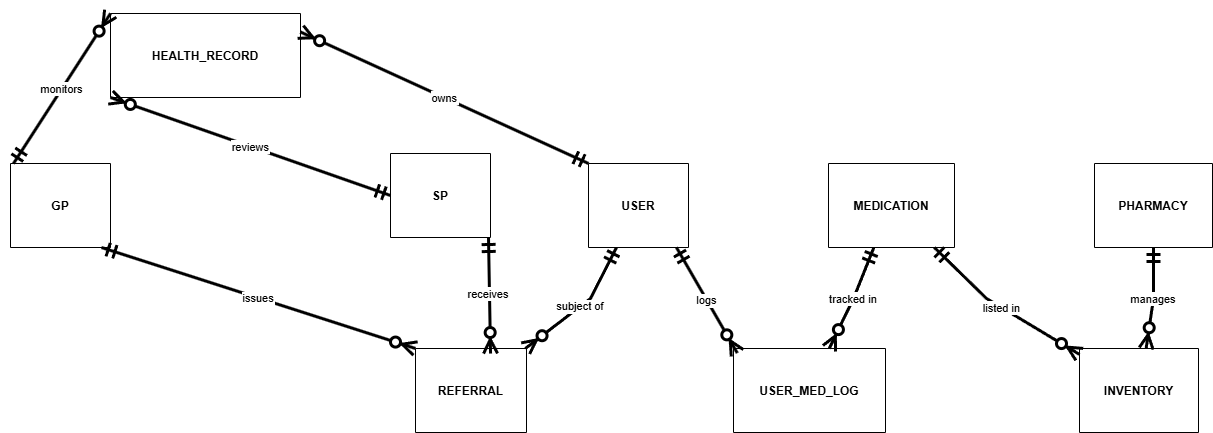

The diagram above was exported from draw.io. Its source (the exported page's mxGraphModel, read from the mxfile embedded in the PNG):
<mxGraphModel dx="2339" dy="1903" grid="1" gridSize="10" guides="1" tooltips="1" connect="1" arrows="1" fold="1" page="1" pageScale="1" pageWidth="850" pageHeight="1100" math="0" shadow="0">
  <root>
    <mxCell id="0" />
    <mxCell id="1" parent="0" />
    <mxCell id="bn4D_Cl8zfR7U2gWCIBI-20" parent="1" style="shape=table;startSize=84;container=1;collapsible=0;childLayout=tableLayout;fixedRows=1;rowLines=1;fontStyle=1;align=center;resizeLast=1;comic=0;" value="GP" vertex="1">
      <mxGeometry height="84" width="100" x="-10" y="-30" as="geometry" />
    </mxCell>
    <mxCell id="bn4D_Cl8zfR7U2gWCIBI-21" parent="1" style="shape=table;startSize=84;container=1;collapsible=0;childLayout=tableLayout;fixedRows=1;rowLines=1;fontStyle=1;align=center;resizeLast=1;comic=0;" value="HEALTH_RECORD" vertex="1">
      <mxGeometry height="84" width="190" x="90" y="-180" as="geometry" />
    </mxCell>
    <mxCell id="bn4D_Cl8zfR7U2gWCIBI-22" parent="1" style="shape=table;startSize=84;container=1;collapsible=0;childLayout=tableLayout;fixedRows=1;rowLines=1;fontStyle=1;align=center;resizeLast=1;comic=0;" value="SP" vertex="1">
      <mxGeometry height="84" width="100" x="370" y="-40" as="geometry" />
    </mxCell>
    <mxCell id="bn4D_Cl8zfR7U2gWCIBI-23" parent="1" style="shape=table;startSize=84;container=1;collapsible=0;childLayout=tableLayout;fixedRows=1;rowLines=1;fontStyle=1;align=center;resizeLast=1;comic=0;" value="USER" vertex="1">
      <mxGeometry height="84" width="100" x="568" y="-30" as="geometry" />
    </mxCell>
    <mxCell id="bn4D_Cl8zfR7U2gWCIBI-24" parent="1" style="shape=table;startSize=84;container=1;collapsible=0;childLayout=tableLayout;fixedRows=1;rowLines=1;fontStyle=1;align=center;resizeLast=1;comic=0;" value="REFERRAL" vertex="1">
      <mxGeometry height="84" width="111" x="395" y="155" as="geometry" />
    </mxCell>
    <mxCell id="bn4D_Cl8zfR7U2gWCIBI-25" parent="1" style="shape=table;startSize=84;container=1;collapsible=0;childLayout=tableLayout;fixedRows=1;rowLines=1;fontStyle=1;align=center;resizeLast=1;comic=0;" value="USER_MED_LOG" vertex="1">
      <mxGeometry height="84" width="152" x="713" y="155" as="geometry" />
    </mxCell>
    <mxCell id="bn4D_Cl8zfR7U2gWCIBI-26" parent="1" style="shape=table;startSize=84;container=1;collapsible=0;childLayout=tableLayout;fixedRows=1;rowLines=1;fontStyle=1;align=center;resizeLast=1;comic=0;" value="MEDICATION" vertex="1">
      <mxGeometry height="84" width="126" x="808" y="-30" as="geometry" />
    </mxCell>
    <mxCell id="bn4D_Cl8zfR7U2gWCIBI-27" parent="1" style="shape=table;startSize=84;container=1;collapsible=0;childLayout=tableLayout;fixedRows=1;rowLines=1;fontStyle=1;align=center;resizeLast=1;comic=0;" value="PHARMACY" vertex="1">
      <mxGeometry height="84" width="118" x="1074" y="-30" as="geometry" />
    </mxCell>
    <mxCell id="bn4D_Cl8zfR7U2gWCIBI-28" parent="1" style="shape=table;startSize=84;container=1;collapsible=0;childLayout=tableLayout;fixedRows=1;rowLines=1;fontStyle=1;align=center;resizeLast=1;comic=0;" value="INVENTORY" vertex="1">
      <mxGeometry height="84" width="119" x="1059" y="155" as="geometry" />
    </mxCell>
    <mxCell id="bn4D_Cl8zfR7U2gWCIBI-29" edge="1" parent="1" style="curved=0;startArrow=ERmandOne;startSize=10;;endArrow=ERzeroToMany;endSize=10;;exitX=1;exitY=0;entryX=0;entryY=0;rounded=0;exitDx=0;exitDy=0;entryDx=0;entryDy=0;comic=0;strokeWidth=3;" target="bn4D_Cl8zfR7U2gWCIBI-21" value="monitors">
      <mxGeometry relative="1" as="geometry">
        <Array as="points" />
        <mxPoint x="-7" y="-30" as="sourcePoint" />
        <mxPoint x="47.79999999999973" y="-440" as="targetPoint" />
      </mxGeometry>
    </mxCell>
    <mxCell id="bn4D_Cl8zfR7U2gWCIBI-30" edge="1" parent="1" source="bn4D_Cl8zfR7U2gWCIBI-22" style="curved=0;startArrow=ERmandOne;startSize=10;;endArrow=ERzeroToMany;endSize=10;;rounded=0;entryX=0;entryY=1;entryDx=0;entryDy=0;comic=0;strokeWidth=3;exitX=0;exitY=0.5;exitDx=0;exitDy=0;" target="bn4D_Cl8zfR7U2gWCIBI-21" value="reviews">
      <mxGeometry relative="1" as="geometry">
        <Array as="points" />
        <mxPoint x="270" y="-10" as="sourcePoint" />
        <mxPoint x="189" y="-130" as="targetPoint" />
      </mxGeometry>
    </mxCell>
    <mxCell id="bn4D_Cl8zfR7U2gWCIBI-31" edge="1" parent="1" source="bn4D_Cl8zfR7U2gWCIBI-23" style="curved=0;startArrow=ERmandOne;startSize=10;;endArrow=ERzeroToMany;endSize=10;;entryX=1;entryY=0.22;rounded=0;comic=0;strokeWidth=3;exitX=0;exitY=0;exitDx=0;exitDy=0;" target="bn4D_Cl8zfR7U2gWCIBI-21" value="owns">
      <mxGeometry relative="1" as="geometry">
        <Array as="points" />
        <mxPoint x="490" y="-20" as="sourcePoint" />
      </mxGeometry>
    </mxCell>
    <mxCell id="bn4D_Cl8zfR7U2gWCIBI-32" edge="1" parent="1" source="bn4D_Cl8zfR7U2gWCIBI-20" style="curved=0;startArrow=ERmandOne;startSize=10;;endArrow=ERzeroToMany;endSize=10;;exitX=0.91;exitY=1;rounded=0;comic=0;strokeWidth=3;entryX=0;entryY=0;entryDx=0;entryDy=0;" target="bn4D_Cl8zfR7U2gWCIBI-24" value="issues">
      <mxGeometry relative="1" as="geometry">
        <Array as="points" />
        <mxPoint x="240" y="120" as="targetPoint" />
      </mxGeometry>
    </mxCell>
    <mxCell id="bn4D_Cl8zfR7U2gWCIBI-33" edge="1" parent="1" source="bn4D_Cl8zfR7U2gWCIBI-22" style="curved=0;startArrow=ERmandOne;startSize=10;;endArrow=ERzeroToMany;endSize=10;;exitX=0.98;exitY=1;rounded=0;comic=0;strokeWidth=3;entryX=0.676;entryY=0.06;entryDx=0;entryDy=0;entryPerimeter=0;" target="bn4D_Cl8zfR7U2gWCIBI-24" value="receives">
      <mxGeometry relative="1" x="-0.0351" y="-1" as="geometry">
        <mxPoint as="offset" />
        <Array as="points" />
        <mxPoint x="468" y="50" as="targetPoint" />
      </mxGeometry>
    </mxCell>
    <mxCell id="bn4D_Cl8zfR7U2gWCIBI-34" edge="1" parent="1" source="bn4D_Cl8zfR7U2gWCIBI-23" style="curved=0;startArrow=ERmandOne;startSize=10;;endArrow=ERzeroToMany;endSize=10;;exitX=0.28;exitY=1;entryX=0.99;entryY=0;rounded=0;comic=0;strokeWidth=3;" target="bn4D_Cl8zfR7U2gWCIBI-24" value="subject of">
      <mxGeometry relative="1" as="geometry">
        <Array as="points">
          <mxPoint x="570" y="105" />
        </Array>
      </mxGeometry>
    </mxCell>
    <mxCell id="bn4D_Cl8zfR7U2gWCIBI-35" edge="1" parent="1" source="bn4D_Cl8zfR7U2gWCIBI-23" style="curved=0;startArrow=ERmandOne;startSize=10;;endArrow=ERzeroToMany;endSize=10;;exitX=0.88;exitY=1;rounded=0;comic=0;strokeWidth=3;entryX=0.025;entryY=0.054;entryDx=0;entryDy=0;entryPerimeter=0;" target="bn4D_Cl8zfR7U2gWCIBI-25" value="logs">
      <mxGeometry relative="1" x="-0.0017" as="geometry">
        <mxPoint as="offset" />
        <Array as="points" />
        <mxPoint x="701" y="110" as="targetPoint" />
      </mxGeometry>
    </mxCell>
    <mxCell id="bn4D_Cl8zfR7U2gWCIBI-36" edge="1" parent="1" source="bn4D_Cl8zfR7U2gWCIBI-26" style="curved=0;startArrow=ERmandOne;startSize=10;;endArrow=ERzeroToMany;endSize=10;;exitX=0.36;exitY=1;entryX=0.63;entryY=0;rounded=0;comic=0;strokeWidth=3;" target="bn4D_Cl8zfR7U2gWCIBI-25" value="tracked in">
      <mxGeometry relative="1" as="geometry">
        <Array as="points">
          <mxPoint x="833" y="105" />
        </Array>
      </mxGeometry>
    </mxCell>
    <mxCell id="bn4D_Cl8zfR7U2gWCIBI-37" edge="1" parent="1" source="bn4D_Cl8zfR7U2gWCIBI-27" style="curved=0;startArrow=ERmandOne;startSize=10;;endArrow=ERzeroToMany;endSize=10;;exitX=0.5;exitY=1;entryX=0.56;entryY=0;rounded=0;comic=0;strokeWidth=3;" target="bn4D_Cl8zfR7U2gWCIBI-28" value="manages">
      <mxGeometry relative="1" as="geometry">
        <Array as="points">
          <mxPoint x="1133" y="105" />
        </Array>
      </mxGeometry>
    </mxCell>
    <mxCell id="bn4D_Cl8zfR7U2gWCIBI-38" edge="1" parent="1" source="bn4D_Cl8zfR7U2gWCIBI-26" style="curved=0;startArrow=ERmandOne;startSize=10;;endArrow=ERzeroToMany;endSize=10;;exitX=0.84;exitY=1;entryX=0;entryY=0.07;rounded=0;comic=0;strokeWidth=3;" target="bn4D_Cl8zfR7U2gWCIBI-28" value="listed in">
      <mxGeometry relative="1" as="geometry">
        <Array as="points">
          <mxPoint x="966" y="105" />
        </Array>
      </mxGeometry>
    </mxCell>
  </root>
</mxGraphModel>